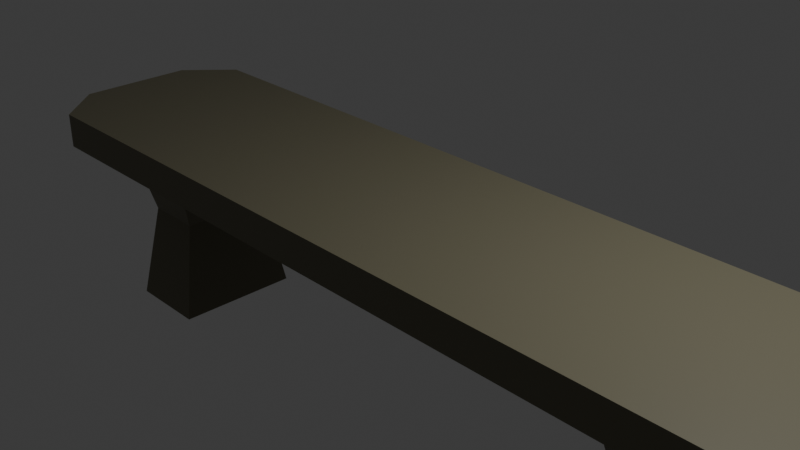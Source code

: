 # Source: bench.blend  (saved by Blender 4.3.34; exported with 4.5.12 LTS)
import bpy
from mathutils import Matrix  # noqa: F401  (used for matrix-valued properties, if any)

bpy.ops.wm.read_factory_settings(use_empty=True)
scene = bpy.context.scene
scene.name = 'Scene'

# ---- collections
col_collection = bpy.data.collections.new('Collection'); scene.collection.children.link(col_collection)

# ---- materials (node trees are filled in below, after node groups)
mat_bench = bpy.data.materials.new('bench')
mat_bench.alpha_threshold = 0.0
mat_bench.roughness = 0.5
mat_bench.line_color = (0.0, 0.0, 0.0, 1.0)

# ---- material node trees
mat_bench.use_nodes = True; mat_bench.node_tree.nodes.clear()
_N = mat_bench.node_tree.nodes; _L = mat_bench.node_tree.links
n0 = _N.new('ShaderNodeOutputMaterial'); n0.name = 'Material Output'; n0.location = (300, 300)
n1 = _N.new('ShaderNodeBsdfPrincipled'); n1.name = 'Principled BSDF'; n1.location = (10, 300)
n1.inputs[0].default_value = (0.1565, 0.1451, 0.09443, 1.0)
n1.inputs[3].default_value = 1.45
_L.new(n1.outputs[0], n0.inputs[0])
n0.is_active_output = True

# ---- world
world_world = bpy.data.worlds.new('World'); scene.world = world_world
world_world.use_nodes = True; world_world.node_tree.nodes.clear()
_N = world_world.node_tree.nodes; _L = world_world.node_tree.links
n0 = _N.new('ShaderNodeOutputWorld'); n0.name = 'World Output'; n0.location = (300, 300)
n1 = _N.new('ShaderNodeBackground'); n1.name = 'Background'; n1.location = (10, 300)
n1.inputs[0].default_value = (0.05088, 0.05088, 0.05088, 1.0)
_L.new(n1.outputs[0], n0.inputs[0])
n0.is_active_output = True
world_world.color = (0.05088, 0.05088, 0.05088)
world_world.sun_shadow_jitter_overblur = 0.0

# ---- cameras
cam_camera = bpy.data.cameras.new('Camera')
cam_camera.clip_end = 100.0
cam_camera.ortho_scale = 7.314

# ---- lights
light_light = bpy.data.lights.new('Light', 'POINT')
light_light.energy = 1000.0
light_light.shadow_soft_size = 0.1

# ---- meshes
me_cube = bpy.data.meshes.new('Cube')
me_cube.from_pydata([(0.9031, 1.0, 1.0), (0.9031, 1.0, -1.0), (0.9031, -1.0, 1.0), (0.9031, -1.0, -1.0), (-0.9031, 1.0, 1.0), (-0.9031, 1.0, -1.0), (-0.9031, -1.0, 1.0), (-0.9031, -1.0, -1.0), (1.0, 0.5585, 1.0), (0.9031, 1.0, 1.0), (0.9031, 1.0, -1.0), (1.0, 0.5585, -1.0), (0.9031, -1.0, 1.0), (1.0, -0.5585, 1.0), (1.0, -0.5585, -1.0), (0.9031, -1.0, -1.0), (-0.9031, 1.0, 1.0), (-1.0, 0.5585, 1.0), (-1.0, 0.5585, -1.0), (-0.9031, 1.0, -1.0), (-1.0, -0.5585, 1.0), (-0.9031, -1.0, 1.0), (-0.9031, -1.0, -1.0), (-1.0, -0.5585, -1.0)], [], [(2, 3, 15, 12), (7, 6, 21, 22), (3, 2, 6, 7), (18, 19, 5, 1, 10, 11, 14, 15, 3, 7, 22, 23), (8, 9, 0, 4, 16, 17, 20, 21, 6, 2, 12, 13), (11, 8, 13, 14), (4, 5, 19, 16), (23, 20, 17, 18), (5, 4, 0, 1), (8, 11, 10, 9), (20, 23, 22, 21), (14, 13, 12, 15), (18, 17, 16, 19), (9, 10, 1, 0)])
_uv = me_cube.uv_layers.new(name='UVMap')
_uv.uv.foreach_set('vector', [0.625, 0.7621, 0.375, 0.7621, 0.375, 0.7621, 0.625, 0.7621, 0.375, 0.0, 0.625, 0.0, 0.625, 0.0, 0.375, 0.0, 0.375, 0.7621, 0.625, 0.7621, 0.625, 0.9879, 0.375, 0.9879, 0.125, 0.5552, 0.1371, 0.5, 0.1371, 0.5, 0.3629, 0.5, 0.3629, 0.5, 0.375, 0.5552, 0.375, 0.6948, 0.3629, 0.75, 0.3629, 0.75, 0.1371, 0.75, 0.1371, 0.75, 0.125, 0.6948, 0.625, 0.5552, 0.6371, 0.5, 0.6371, 0.5, 0.8629, 0.5, 0.8629, 0.5, 0.875, 0.5552, 0.875, 0.6948, 0.8629, 0.75, 0.8629, 0.75, 0.6371, 0.75, 0.6371, 0.75, 0.625, 0.6948, 0.375, 0.5552, 0.625, 0.5552, 0.625, 0.6948, 0.375, 0.6948, 0.625, 0.2621, 0.375, 0.2621, 0.375, 0.2621, 0.625, 0.2621, 0.375, 0.05519, 0.625, 0.05519, 0.625, 0.1948, 0.375, 0.1948, 0.375, 0.2621, 0.625, 0.2621, 0.625, 0.4879, 0.375, 0.4879, 0.625, 0.5552, 0.375, 0.5552, 0.375, 0.4879, 0.625, 0.4879, 0.625, 0.05519, 0.375, 0.05519, 0.375, 0.0, 0.625, 0.0, 0.375, 0.6948, 0.625, 0.6948, 0.625, 0.7621, 0.375, 0.7621, 0.375, 0.1948, 0.625, 0.1948, 0.625, 0.2621, 0.375, 0.2621, 0.625, 0.4879, 0.375, 0.4879, 0.375, 0.4879, 0.625, 0.4879])
me_cube.materials.append(mat_bench)
me_cube.use_mirror_vertex_groups = False
me_cube.update()
me_cube_001 = bpy.data.meshes.new('Cube.001')
me_cube_001.from_pydata([(-1.0, -1.0, -1.0), (-1.0, -1.0, 1.0), (-1.0, 1.0, -1.0), (-1.0, 1.0, 1.0), (1.0, -1.0, -1.0), (1.0, -1.0, 1.0), (1.0, 1.0, -1.0), (1.0, 1.0, 1.0), (-0.7152, -0.7152, 0.1633), (-0.7152, 0.7152, 0.1633), (0.7152, 0.7152, 0.1633), (0.7152, -0.7152, 0.1633)], [], [(8, 1, 3, 9), (9, 3, 7, 10), (10, 7, 5, 11), (11, 5, 1, 8), (2, 6, 4, 0), (7, 3, 1, 5), (4, 11, 8, 0), (6, 10, 11, 4), (2, 9, 10, 6), (0, 8, 9, 2)])
_uv = me_cube_001.uv_layers.new(name='UVMap')
_uv.uv.foreach_set('vector', [0.5, 0.0, 0.625, 0.0, 0.625, 0.25, 0.5, 0.25, 0.5, 0.25, 0.625, 0.25, 0.625, 0.5, 0.5, 0.5, 0.5, 0.5, 0.625, 0.5, 0.625, 0.75, 0.5, 0.75, 0.5, 0.75, 0.625, 0.75, 0.625, 1.0, 0.5, 1.0, 0.125, 0.5, 0.375, 0.5, 0.375, 0.75, 0.125, 0.75, 0.625, 0.5, 0.875, 0.5, 0.875, 0.75, 0.625, 0.75, 0.375, 0.75, 0.5, 0.75, 0.5, 1.0, 0.375, 1.0, 0.375, 0.5, 0.5, 0.5, 0.5, 0.75, 0.375, 0.75, 0.375, 0.25, 0.5, 0.25, 0.5, 0.5, 0.375, 0.5, 0.375, 0.0, 0.5, 0.0, 0.5, 0.25, 0.375, 0.25])
me_cube_001.materials.append(mat_bench)
me_cube_001.update()
me_cube_003 = bpy.data.meshes.new('Cube.003')
me_cube_003.from_pydata([(-1.0, -1.0, -1.0), (-1.0, -1.0, 1.0), (-1.0, 1.0, -1.0), (-1.0, 1.0, 1.0), (1.0, -1.0, -1.0), (1.0, -1.0, 1.0), (1.0, 1.0, -1.0), (1.0, 1.0, 1.0), (-0.7152, -0.7152, 0.1633), (-0.7152, 0.7152, 0.1633), (0.7152, 0.7152, 0.1633), (0.7152, -0.7152, 0.1633)], [], [(8, 1, 3, 9), (9, 3, 7, 10), (10, 7, 5, 11), (11, 5, 1, 8), (2, 6, 4, 0), (7, 3, 1, 5), (4, 11, 8, 0), (6, 10, 11, 4), (2, 9, 10, 6), (0, 8, 9, 2)])
_uv = me_cube_003.uv_layers.new(name='UVMap')
_uv.uv.foreach_set('vector', [0.5, 0.0, 0.625, 0.0, 0.625, 0.25, 0.5, 0.25, 0.5, 0.25, 0.625, 0.25, 0.625, 0.5, 0.5, 0.5, 0.5, 0.5, 0.625, 0.5, 0.625, 0.75, 0.5, 0.75, 0.5, 0.75, 0.625, 0.75, 0.625, 1.0, 0.5, 1.0, 0.125, 0.5, 0.375, 0.5, 0.375, 0.75, 0.125, 0.75, 0.625, 0.5, 0.875, 0.5, 0.875, 0.75, 0.625, 0.75, 0.375, 0.75, 0.5, 0.75, 0.5, 1.0, 0.375, 1.0, 0.375, 0.5, 0.5, 0.5, 0.5, 0.75, 0.375, 0.75, 0.375, 0.25, 0.5, 0.25, 0.5, 0.5, 0.375, 0.5, 0.375, 0.0, 0.5, 0.0, 0.5, 0.25, 0.375, 0.25])
me_cube_003.materials.append(mat_bench)
me_cube_003.update()

# ---- objects
ob_cube = bpy.data.objects.new('Cube', me_cube)
ob_light = bpy.data.objects.new('Light', light_light)
ob_camera = bpy.data.objects.new('Camera', cam_camera)
ob_cube_001 = bpy.data.objects.new('Cube.001', me_cube_001)
ob_cube_002 = bpy.data.objects.new('Cube.002', me_cube_003)

# ---- transforms, parenting, visibility, modifiers, constraints
ob_cube.location = (0.0, 0.0, 0.0)
ob_cube.scale = (4.957, 1.226, 0.206)
ob_cube.lock_rotations_4d = False
ob_cube.empty_display_type = 'ARROWS'
ob_cube.lineart.crease_threshold = 0.0
ob_light.location = (4.076, 1.005, 5.904)
ob_light.rotation_euler = (0.6503, 0.05522, 1.866)
ob_light.lock_rotations_4d = False
ob_light.empty_display_type = 'ARROWS'
ob_light.color = (0.0, 0.0, 0.0, 0.0)
ob_light.lineart.crease_threshold = 0.0
ob_camera.location = (7.359, -6.926, 4.958)
ob_camera.rotation_euler = (1.109, 0.0, 0.8149)
ob_camera.lock_rotations_4d = False
ob_camera.empty_display_type = 'ARROWS'
ob_camera.color = (0.0, 0.0, 0.0, 0.0)
ob_camera.display_type = 'WIRE'
ob_camera.lineart.crease_threshold = 0.0
ob_cube_001.location = (-3.462, 0.0, -1.192)
ob_cube_001.scale = (0.4876, 0.7591, 1.0)
ob_cube_002.location = (3.511, 0.0, -1.192)
ob_cube_002.scale = (0.4876, 0.7591, 1.0)

# ---- collection membership
col_collection.objects.link(ob_cube)
col_collection.objects.link(ob_light)
col_collection.objects.link(ob_camera)
col_collection.objects.link(ob_cube_001)
col_collection.objects.link(ob_cube_002)

# ---- scene / render settings (as saved in the file)
scene.camera = ob_camera
scene.frame_start = 1; scene.frame_end = 250; scene.frame_set(1)
scene.render.engine = 'BLENDER_EEVEE_NEXT'
bpy.context.view_layer.update()
